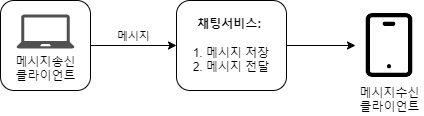

The diagram above was exported from draw.io. Its source (the exported page's mxGraphModel, read from the mxfile embedded in the PNG):
<mxGraphModel dx="1038" dy="571" grid="1" gridSize="10" guides="1" tooltips="1" connect="1" arrows="1" fold="1" page="1" pageScale="1" pageWidth="827" pageHeight="1169" math="0" shadow="0">
  <root>
    <mxCell id="0" />
    <mxCell id="1" parent="0" />
    <mxCell id="IiQAbiFT-VPC4ud1a8el-4" value="메시지" style="edgeStyle=orthogonalEdgeStyle;rounded=0;orthogonalLoop=1;jettySize=auto;html=1;labelPosition=center;verticalLabelPosition=top;align=center;verticalAlign=bottom;" edge="1" parent="1" source="IiQAbiFT-VPC4ud1a8el-1" target="IiQAbiFT-VPC4ud1a8el-3">
      <mxGeometry relative="1" as="geometry" />
    </mxCell>
    <mxCell id="IiQAbiFT-VPC4ud1a8el-1" value="" style="rounded=1;whiteSpace=wrap;html=1;" vertex="1" parent="1">
      <mxGeometry x="105" y="106" width="90" height="90" as="geometry" />
    </mxCell>
    <mxCell id="IiQAbiFT-VPC4ud1a8el-2" value="메시지송신&lt;br&gt;클라이언트" style="sketch=0;pointerEvents=1;shadow=0;dashed=0;html=1;strokeColor=none;fillColor=#505050;labelPosition=center;verticalLabelPosition=bottom;verticalAlign=top;outlineConnect=0;align=center;shape=mxgraph.office.devices.laptop;" vertex="1" parent="1">
      <mxGeometry x="121" y="120" width="58" height="34" as="geometry" />
    </mxCell>
    <mxCell id="IiQAbiFT-VPC4ud1a8el-6" value="" style="edgeStyle=orthogonalEdgeStyle;rounded=0;orthogonalLoop=1;jettySize=auto;html=1;" edge="1" parent="1" source="IiQAbiFT-VPC4ud1a8el-3" target="IiQAbiFT-VPC4ud1a8el-5">
      <mxGeometry relative="1" as="geometry" />
    </mxCell>
    <mxCell id="IiQAbiFT-VPC4ud1a8el-3" value="&lt;b&gt;채팅서비스:&amp;nbsp;&lt;br&gt;&lt;/b&gt;&lt;br&gt;1. 메시지 저장&lt;br&gt;2. 메시지 전달" style="rounded=1;whiteSpace=wrap;html=1;" vertex="1" parent="1">
      <mxGeometry x="281" y="106" width="110" height="90" as="geometry" />
    </mxCell>
    <mxCell id="IiQAbiFT-VPC4ud1a8el-5" value="메시지수신&lt;br&gt;클라이언트" style="shape=image;html=1;verticalAlign=top;verticalLabelPosition=bottom;labelBackgroundColor=#ffffff;imageAspect=0;aspect=fixed;image=https://cdn4.iconfinder.com/data/icons/user-interface-181/32/Smartphone-128.png" vertex="1" parent="1">
      <mxGeometry x="460" y="117" width="68" height="68" as="geometry" />
    </mxCell>
  </root>
</mxGraphModel>